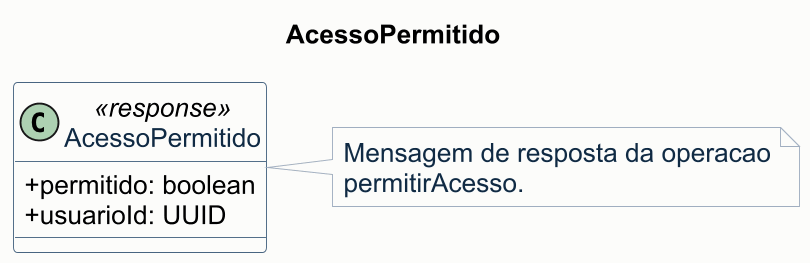

The diagram above was rendered by PlantUML. Its source (embedded in the PNG):
@startuml 04-message-acesso-permitido
skinparam shadowing false
skinparam dpi 180
skinparam backgroundColor #FCFCFA
skinparam defaultFontName Arial
skinparam defaultFontSize 14
skinparam classAttributeIconSize 0
skinparam class {
  BackgroundColor #FFFFFF
  BorderColor #486581
  FontColor #102A43
}
skinparam note {
  BackgroundColor #F8FAFB
  BorderColor #A0AEC0
  FontColor #102A43
}

title AcessoPermitido

class AcessoPermitido <<response>> {
  + permitido: boolean
  + usuarioId: UUID
}

note right of AcessoPermitido
Mensagem de resposta da operacao
permitirAcesso.
end note

@enduml